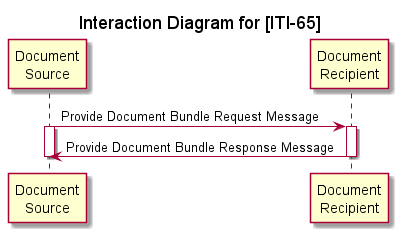

The diagram above was rendered by PlantUML. Its source (embedded in the PNG):
@startuml

title Interaction Diagram for [ITI-65]

participant source as "Document\nSource"
participant recipient as "Document\nRecipient"

source -> recipient : Provide Document Bundle Request Message
activate source
activate recipient

recipient -> source: Provide Document Bundle Response Message
deactivate recipient
deactivate source

@enduml